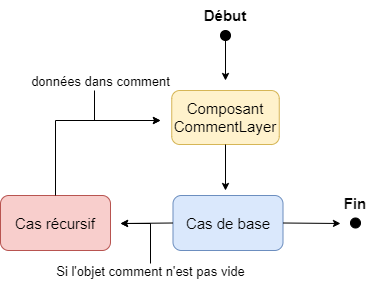

The diagram above was exported from draw.io. Its source (the exported page's mxGraphModel, read from the mxfile embedded in the PNG):
<mxGraphModel dx="1050" dy="573" grid="1" gridSize="10" guides="1" tooltips="1" connect="1" arrows="1" fold="1" page="1" pageScale="1" pageWidth="827" pageHeight="1169" math="0" shadow="0">
  <root>
    <mxCell id="0" />
    <mxCell id="1" parent="0" />
    <mxCell id="Lg6rs9KY0wiBIueIqMFE-1" value="" style="ellipse;whiteSpace=wrap;html=1;strokeColor=#000000;fillColor=#000000;" vertex="1" parent="1">
      <mxGeometry x="380" y="120" width="10" height="10" as="geometry" />
    </mxCell>
    <mxCell id="Lg6rs9KY0wiBIueIqMFE-2" value="&lt;font style=&quot;font-size: 15px;&quot;&gt;&lt;b&gt;Début&lt;/b&gt;&lt;/font&gt;" style="text;strokeColor=none;align=center;fillColor=none;html=1;verticalAlign=middle;whiteSpace=wrap;rounded=0;" vertex="1" parent="1">
      <mxGeometry x="355" y="90" width="60" height="30" as="geometry" />
    </mxCell>
    <mxCell id="Lg6rs9KY0wiBIueIqMFE-3" value="" style="endArrow=classic;html=1;rounded=0;fontSize=15;exitX=0.5;exitY=1;exitDx=0;exitDy=0;endSize=5;" edge="1" parent="1" source="Lg6rs9KY0wiBIueIqMFE-1">
      <mxGeometry width="50" height="50" relative="1" as="geometry">
        <mxPoint x="390" y="310" as="sourcePoint" />
        <mxPoint x="385" y="170" as="targetPoint" />
      </mxGeometry>
    </mxCell>
    <mxCell id="Lg6rs9KY0wiBIueIqMFE-4" value="Composant&lt;br&gt;CommentLayer" style="rounded=1;whiteSpace=wrap;html=1;strokeColor=#d6b656;fontSize=15;fillColor=#fff2cc;" vertex="1" parent="1">
      <mxGeometry x="331.25" y="180" width="107.5" height="54" as="geometry" />
    </mxCell>
    <mxCell id="Lg6rs9KY0wiBIueIqMFE-8" value="Cas de base" style="rounded=1;whiteSpace=wrap;html=1;strokeColor=#6c8ebf;fontSize=15;fillColor=#dae8fc;" vertex="1" parent="1">
      <mxGeometry x="332.5" y="285" width="110" height="55" as="geometry" />
    </mxCell>
    <mxCell id="Lg6rs9KY0wiBIueIqMFE-9" value="" style="endArrow=classic;html=1;rounded=0;fontSize=15;endSize=5;exitX=0.5;exitY=1;exitDx=0;exitDy=0;" edge="1" parent="1" source="Lg6rs9KY0wiBIueIqMFE-4">
      <mxGeometry width="50" height="50" relative="1" as="geometry">
        <mxPoint x="390" y="300" as="sourcePoint" />
        <mxPoint x="385" y="280" as="targetPoint" />
      </mxGeometry>
    </mxCell>
    <mxCell id="Lg6rs9KY0wiBIueIqMFE-14" value="" style="endArrow=classic;html=1;rounded=0;fontSize=15;endSize=5;exitX=0;exitY=0.5;exitDx=0;exitDy=0;" edge="1" parent="1" source="Lg6rs9KY0wiBIueIqMFE-8">
      <mxGeometry width="50" height="50" relative="1" as="geometry">
        <mxPoint x="390" y="310" as="sourcePoint" />
        <mxPoint x="280" y="313" as="targetPoint" />
      </mxGeometry>
    </mxCell>
    <mxCell id="Lg6rs9KY0wiBIueIqMFE-15" value="Cas récursif" style="rounded=1;whiteSpace=wrap;html=1;strokeColor=#b85450;fontSize=15;fillColor=#f8cecc;" vertex="1" parent="1">
      <mxGeometry x="160" y="285" width="110" height="55" as="geometry" />
    </mxCell>
    <mxCell id="Lg6rs9KY0wiBIueIqMFE-16" value="" style="endArrow=classic;html=1;rounded=0;fontSize=15;endSize=5;exitX=0.5;exitY=0;exitDx=0;exitDy=0;" edge="1" parent="1" source="Lg6rs9KY0wiBIueIqMFE-15">
      <mxGeometry width="50" height="50" relative="1" as="geometry">
        <mxPoint x="210" y="270" as="sourcePoint" />
        <mxPoint x="320" y="210" as="targetPoint" />
        <Array as="points">
          <mxPoint x="215" y="210" />
        </Array>
      </mxGeometry>
    </mxCell>
    <mxCell id="Lg6rs9KY0wiBIueIqMFE-18" value="" style="endArrow=classic;html=1;rounded=0;fontSize=15;endSize=5;exitX=1;exitY=0.5;exitDx=0;exitDy=0;" edge="1" parent="1" source="Lg6rs9KY0wiBIueIqMFE-8">
      <mxGeometry width="50" height="50" relative="1" as="geometry">
        <mxPoint x="480" y="320" as="sourcePoint" />
        <mxPoint x="500" y="313" as="targetPoint" />
      </mxGeometry>
    </mxCell>
    <mxCell id="Lg6rs9KY0wiBIueIqMFE-20" value="&lt;font style=&quot;font-size: 15px;&quot;&gt;&lt;b&gt;Fin&lt;/b&gt;&lt;/font&gt;" style="text;strokeColor=none;align=center;fillColor=none;html=1;verticalAlign=middle;whiteSpace=wrap;rounded=0;" vertex="1" parent="1">
      <mxGeometry x="485" y="277.5" width="60" height="30" as="geometry" />
    </mxCell>
    <mxCell id="Lg6rs9KY0wiBIueIqMFE-22" value="" style="ellipse;whiteSpace=wrap;html=1;strokeColor=#000000;fillColor=#000000;" vertex="1" parent="1">
      <mxGeometry x="510" y="307.5" width="10" height="10" as="geometry" />
    </mxCell>
    <mxCell id="Lg6rs9KY0wiBIueIqMFE-27" style="edgeStyle=orthogonalEdgeStyle;rounded=0;orthogonalLoop=1;jettySize=auto;html=1;fontSize=13;endSize=5;" edge="1" parent="1">
      <mxGeometry relative="1" as="geometry">
        <mxPoint x="280" y="313" as="targetPoint" />
        <mxPoint x="310" y="353" as="sourcePoint" />
        <Array as="points">
          <mxPoint x="310" y="313" />
        </Array>
      </mxGeometry>
    </mxCell>
    <mxCell id="Lg6rs9KY0wiBIueIqMFE-23" value="&lt;p style=&quot;line-height: 100%;&quot;&gt;&lt;font style=&quot;font-size: 13px;&quot;&gt;Si l'objet comment n'est pas vide&lt;/font&gt;&lt;/p&gt;" style="text;html=1;align=center;verticalAlign=middle;resizable=0;points=[];autosize=1;strokeColor=none;fillColor=none;fontSize=15;imageWidth=24;" vertex="1" parent="1">
      <mxGeometry x="205" y="330" width="210" height="60" as="geometry" />
    </mxCell>
    <mxCell id="Lg6rs9KY0wiBIueIqMFE-30" value="&lt;p style=&quot;line-height: 100%;&quot;&gt;&lt;font style=&quot;font-size: 13px;&quot;&gt;données dans comment&lt;/font&gt;&lt;/p&gt;" style="text;html=1;align=center;verticalAlign=middle;resizable=0;points=[];autosize=1;strokeColor=none;fillColor=none;fontSize=15;imageWidth=15;" vertex="1" parent="1">
      <mxGeometry x="180" y="140" width="160" height="60" as="geometry" />
    </mxCell>
    <mxCell id="Lg6rs9KY0wiBIueIqMFE-35" value="" style="endArrow=classic;html=1;rounded=0;fontSize=13;endSize=5;" edge="1" parent="1">
      <mxGeometry width="50" height="50" relative="1" as="geometry">
        <mxPoint x="254" y="180" as="sourcePoint" />
        <mxPoint x="320" y="210" as="targetPoint" />
        <Array as="points">
          <mxPoint x="254" y="210" />
        </Array>
      </mxGeometry>
    </mxCell>
  </root>
</mxGraphModel>